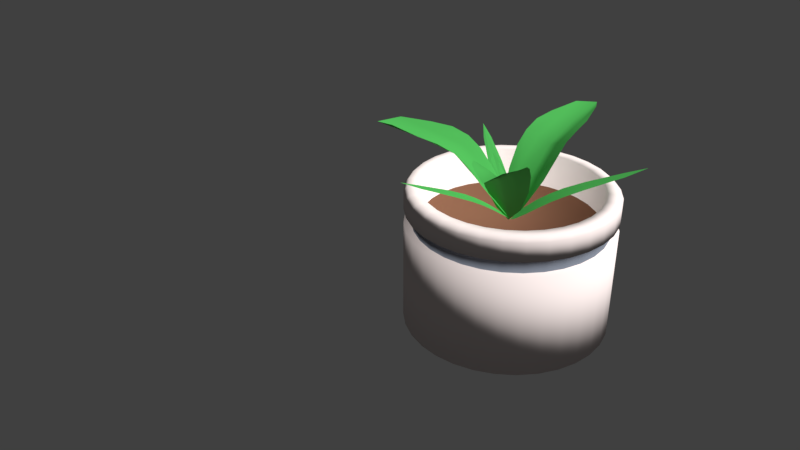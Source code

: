 # Source: flowerpot.blend  (saved by Blender 2.78.0; exported with 4.5.12 LTS)
import bpy
from mathutils import Matrix  # noqa: F401  (used for matrix-valued properties, if any)

bpy.ops.wm.read_factory_settings(use_empty=True)
scene = bpy.context.scene
scene.name = 'Scene'

# ---- collections
col_collection_1 = bpy.data.collections.new('Collection 1'); scene.collection.children.link(col_collection_1)

# ---- materials (node trees are filled in below, after node groups)
mat_white = bpy.data.materials.new('White')
mat_white.alpha_threshold = 0.0
mat_white.roughness = 0.5
mat_rubberized_gray_010 = bpy.data.materials.new('Rubberized Gray.010')
mat_rubberized_gray_010.alpha_threshold = 0.0
mat_rubberized_gray_010.diffuse_color = (0.1529, 0.1714, 0.2086, 1.0)
mat_rubberized_gray_010.roughness = 0.5
mat_soil_brown = bpy.data.materials.new('Soil Brown')
mat_soil_brown.alpha_threshold = 0.0
mat_soil_brown.roughness = 0.5
mat_fern_green_009 = bpy.data.materials.new('Fern Green.009')
mat_fern_green_009.alpha_threshold = 0.0
mat_fern_green_009.roughness = 0.5
mat_fern_green_010 = bpy.data.materials.new('Fern Green.010')
mat_fern_green_010.alpha_threshold = 0.0
mat_fern_green_010.roughness = 0.5
mat_fern_green_011 = bpy.data.materials.new('Fern Green.011')
mat_fern_green_011.alpha_threshold = 0.0
mat_fern_green_011.roughness = 0.5
mat_fern_green_012 = bpy.data.materials.new('Fern Green.012')
mat_fern_green_012.alpha_threshold = 0.0
mat_fern_green_012.roughness = 0.5
mat_fern_green_013 = bpy.data.materials.new('Fern Green.013')
mat_fern_green_013.alpha_threshold = 0.0
mat_fern_green_013.roughness = 0.5
mat_fern_green_014 = bpy.data.materials.new('Fern Green.014')
mat_fern_green_014.alpha_threshold = 0.0
mat_fern_green_014.roughness = 0.5

# ---- material node trees
mat_white.use_nodes = True; mat_white.node_tree.nodes.clear()
_N = mat_white.node_tree.nodes; _L = mat_white.node_tree.links
n0 = _N.new('ShaderNodeOutputMaterial'); n0.name = 'Material Output'; n0.location = (300, 300)
n1 = _N.new('ShaderNodeBsdfDiffuse'); n1.name = 'Diffuse BSDF'; n1.location = (10, 300)
n1.inputs[0].default_value = (0.7991, 0.7011, 0.6795, 1.0)
_L.new(n1.outputs[0], n0.inputs[0])
n0.is_active_output = True
mat_soil_brown.use_nodes = True; mat_soil_brown.node_tree.nodes.clear()
_N = mat_soil_brown.node_tree.nodes; _L = mat_soil_brown.node_tree.links
n0 = _N.new('ShaderNodeOutputMaterial'); n0.name = 'Material Output'; n0.location = (300, 300)
n1 = _N.new('ShaderNodeBsdfDiffuse'); n1.name = 'Diffuse BSDF'; n1.location = (10, 300)
n1.inputs[0].default_value = (0.1845, 0.08404, 0.05015, 1.0)
_L.new(n1.outputs[0], n0.inputs[0])
n0.is_active_output = True
mat_fern_green_009.use_nodes = True; mat_fern_green_009.node_tree.nodes.clear()
_N = mat_fern_green_009.node_tree.nodes; _L = mat_fern_green_009.node_tree.links
n0 = _N.new('ShaderNodeOutputMaterial'); n0.name = 'Material Output'; n0.location = (300, 300)
n1 = _N.new('ShaderNodeBsdfDiffuse'); n1.name = 'Diffuse BSDF'; n1.location = (10, 300)
n1.inputs[0].default_value = (0.05889, 0.3424, 0.07085, 1.0)
_L.new(n1.outputs[0], n0.inputs[0])
n0.is_active_output = True
mat_fern_green_010.use_nodes = True; mat_fern_green_010.node_tree.nodes.clear()
_N = mat_fern_green_010.node_tree.nodes; _L = mat_fern_green_010.node_tree.links
n0 = _N.new('ShaderNodeOutputMaterial'); n0.name = 'Material Output'; n0.location = (300, 300)
n1 = _N.new('ShaderNodeBsdfDiffuse'); n1.name = 'Diffuse BSDF'; n1.location = (10, 300)
n1.inputs[0].default_value = (0.05889, 0.3424, 0.07085, 1.0)
_L.new(n1.outputs[0], n0.inputs[0])
n0.is_active_output = True
mat_fern_green_011.use_nodes = True; mat_fern_green_011.node_tree.nodes.clear()
_N = mat_fern_green_011.node_tree.nodes; _L = mat_fern_green_011.node_tree.links
n0 = _N.new('ShaderNodeOutputMaterial'); n0.name = 'Material Output'; n0.location = (300, 300)
n1 = _N.new('ShaderNodeBsdfDiffuse'); n1.name = 'Diffuse BSDF'; n1.location = (10, 300)
n1.inputs[0].default_value = (0.05889, 0.3424, 0.07085, 1.0)
_L.new(n1.outputs[0], n0.inputs[0])
n0.is_active_output = True
mat_fern_green_012.use_nodes = True; mat_fern_green_012.node_tree.nodes.clear()
_N = mat_fern_green_012.node_tree.nodes; _L = mat_fern_green_012.node_tree.links
n0 = _N.new('ShaderNodeOutputMaterial'); n0.name = 'Material Output'; n0.location = (300, 300)
n1 = _N.new('ShaderNodeBsdfDiffuse'); n1.name = 'Diffuse BSDF'; n1.location = (10, 300)
n1.inputs[0].default_value = (0.05889, 0.3424, 0.07085, 1.0)
_L.new(n1.outputs[0], n0.inputs[0])
n0.is_active_output = True
mat_fern_green_013.use_nodes = True; mat_fern_green_013.node_tree.nodes.clear()
_N = mat_fern_green_013.node_tree.nodes; _L = mat_fern_green_013.node_tree.links
n0 = _N.new('ShaderNodeOutputMaterial'); n0.name = 'Material Output'; n0.location = (300, 300)
n1 = _N.new('ShaderNodeBsdfDiffuse'); n1.name = 'Diffuse BSDF'; n1.location = (10, 300)
n1.inputs[0].default_value = (0.05889, 0.3424, 0.07085, 1.0)
_L.new(n1.outputs[0], n0.inputs[0])
n0.is_active_output = True
mat_fern_green_014.use_nodes = True; mat_fern_green_014.node_tree.nodes.clear()
_N = mat_fern_green_014.node_tree.nodes; _L = mat_fern_green_014.node_tree.links
n0 = _N.new('ShaderNodeOutputMaterial'); n0.name = 'Material Output'; n0.location = (300, 300)
n1 = _N.new('ShaderNodeBsdfDiffuse'); n1.name = 'Diffuse BSDF'; n1.location = (10, 300)
n1.inputs[0].default_value = (0.05889, 0.3424, 0.07085, 1.0)
_L.new(n1.outputs[0], n0.inputs[0])
n0.is_active_output = True

# ---- world
world_world = bpy.data.worlds.new('World'); scene.world = world_world
world_world.use_nodes = True; world_world.node_tree.nodes.clear()
_N = world_world.node_tree.nodes; _L = world_world.node_tree.links
n0 = _N.new('ShaderNodeOutputWorld'); n0.name = 'World Output'; n0.location = (300, 300)
n1 = _N.new('ShaderNodeBackground'); n1.name = 'Background'; n1.location = (10, 300)
n1.inputs[0].default_value = (0.05088, 0.05088, 0.05088, 1.0)
_L.new(n1.outputs[0], n0.inputs[0])
n0.is_active_output = True
world_world.color = (0.05088, 0.05088, 0.05088)
world_world.use_sun_shadow = False
world_world.sun_shadow_jitter_overblur = 0.0
world_world.cycles.sampling_method = 'MANUAL'

# ---- cameras
cam_camera = bpy.data.cameras.new('Camera')
cam_camera.clip_end = 100.0
cam_camera.lens = 35.0
cam_camera.sensor_width = 32.0
cam_camera.sensor_height = 18.0
cam_camera.display_size = 2.0
cam_camera.dof.focus_distance = 0.0

# ---- lights
light_lamp = bpy.data.lights.new('Lamp', 'SUN')
light_lamp.transmission_factor = 0.0
light_lamp.cutoff_distance = 30.0
light_lamp.use_shadow = False
light_lamp.angle = 0.1993
light_lamp.energy = 5.0
light_lamp.shadow_buffer_clip_start = 1.001
light_lamp.shadow_soft_size = 0.1
light_lamp.shadow_cascade_max_distance = 1000.0

# ---- meshes
me_cylinder_001 = bpy.data.meshes.new('Cylinder.001')
me_cylinder_001.from_pydata([(0.0, 1.0, -1.0), (-5.523e-08, 0.8554, 0.3868), (0.1951, 0.9808, -1.0), (0.1669, 0.8389, 0.3868), (0.3827, 0.9239, -1.0), (0.3273, 0.7902, 0.3868), (0.5556, 0.8315, -1.0), (0.4752, 0.7112, 0.3868), (0.7071, 0.7071, -1.0), (0.6048, 0.6048, 0.3868), (0.8315, 0.5556, -1.0), (0.7112, 0.4752, 0.3868), (0.9239, 0.3827, -1.0), (0.7902, 0.3273, 0.3868), (0.9808, 0.1951, -1.0), (0.8389, 0.1669, 0.3868), (1.0, 7.55e-08, -1.0), (0.8554, 5.33e-08, 0.3868), (0.9808, -0.1951, -1.0), (0.8389, -0.1669, 0.3868), (0.9239, -0.3827, -1.0), (0.7902, -0.3273, 0.3868), (0.8315, -0.5556, -1.0), (0.7112, -0.4752, 0.3868), (0.7071, -0.7071, -1.0), (0.6048, -0.6048, 0.3868), (0.5556, -0.8315, -1.0), (0.4752, -0.7112, 0.3868), (0.3827, -0.9239, -1.0), (0.3273, -0.7902, 0.3868), (0.1951, -0.9808, -1.0), (0.1669, -0.8389, 0.3868), (-3.258e-07, -1.0, -1.0), (-2.814e-07, -0.8554, 0.3868), (-0.1951, -0.9808, -1.0), (-0.1669, -0.8389, 0.3868), (-0.3827, -0.9239, -1.0), (-0.3273, -0.7902, 0.3868), (-0.5556, -0.8315, -1.0), (-0.4752, -0.7112, 0.3868), (-0.7071, -0.7071, -1.0), (-0.6048, -0.6048, 0.3868), (-0.8315, -0.5556, -1.0), (-0.7112, -0.4752, 0.3868), (-0.9239, -0.3827, -1.0), (-0.7903, -0.3273, 0.3868), (-0.9808, -0.1951, -1.0), (-0.8389, -0.1669, 0.3868), (-1.0, 9.656e-07, -1.0), (-0.8554, 8.335e-07, 0.3868), (-0.9808, 0.1951, -1.0), (-0.8389, 0.1669, 0.3868), (-0.9239, 0.3827, -1.0), (-0.7902, 0.3273, 0.3868), (-0.8315, 0.5556, -1.0), (-0.7112, 0.4752, 0.3868), (-0.7071, 0.7071, -1.0), (-0.6048, 0.6048, 0.3868), (-0.5556, 0.8315, -1.0), (-0.4752, 0.7112, 0.3868), (-0.3827, 0.9239, -1.0), (-0.3273, 0.7903, 0.3868), (-0.1951, 0.9808, -1.0), (-0.1669, 0.8389, 0.3868), (-0.3827, 0.9239, 0.1645), (-0.5556, 0.8315, 0.1645), (-0.7071, 0.7071, 0.1645), (-0.8315, 0.5556, 0.1645), (-0.9239, 0.3827, 0.1645), (-0.9808, 0.1951, 0.1645), (-1.0, 9.656e-07, 0.1645), (-0.9808, -0.1951, 0.1645), (-0.9239, -0.3827, 0.1645), (-0.8315, -0.5556, 0.1645), (-0.7071, -0.7071, 0.1645), (-0.5556, -0.8315, 0.1645), (-0.3827, -0.9239, 0.1645), (-0.1951, -0.9808, 0.1645), (-3.258e-07, -1.0, 0.1645), (0.1951, -0.9808, 0.1645), (0.3827, -0.9239, 0.1645), (0.5556, -0.8315, 0.1645), (0.7071, -0.7071, 0.1645), (0.8315, -0.5556, 0.1645), (0.9239, -0.3827, 0.1645), (0.9808, -0.1951, 0.1645), (1.0, 7.55e-08, 0.1645), (0.9808, 0.1951, 0.1645), (0.9239, 0.3827, 0.1645), (0.8315, 0.5556, 0.1645), (0.7071, 0.7071, 0.1645), (0.5556, 0.8315, 0.1645), (-0.1951, 0.9808, 0.1645), (0.3827, 0.9239, 0.1645), (0.1951, 0.9808, 0.1645), (0.0, 1.0, 0.1645), (0.1669, 0.8389, 0.0311), (-5.523e-08, 0.8554, 0.0311), (0.3273, 0.7902, 0.0311), (0.4752, 0.7112, 0.0311), (0.6048, 0.6048, 0.0311), (0.7112, 0.4752, 0.0311), (0.7902, 0.3273, 0.0311), (0.8389, 0.1669, 0.0311), (0.8554, 5.33e-08, 0.0311), (0.8389, -0.1669, 0.0311), (0.7902, -0.3273, 0.0311), (0.7112, -0.4752, 0.0311), (0.6048, -0.6048, 0.0311), (0.4752, -0.7112, 0.0311), (0.3273, -0.7902, 0.0311), (0.1669, -0.8389, 0.0311), (-2.814e-07, -0.8554, 0.0311), (-0.1669, -0.8389, 0.0311), (-0.3273, -0.7902, 0.0311), (-0.4752, -0.7112, 0.0311), (-0.6048, -0.6048, 0.0311), (-0.7112, -0.4752, 0.0311), (-0.7903, -0.3273, 0.0311), (-0.8389, -0.1669, 0.0311), (-0.8554, 8.335e-07, 0.0311), (-0.8389, 0.1669, 0.0311), (-0.7902, 0.3273, 0.0311), (-0.7112, 0.4752, 0.0311), (-0.6048, 0.6048, 0.0311), (-0.4752, 0.7112, 0.0311), (-0.3273, 0.7903, 0.0311), (-0.1669, 0.8389, 0.0311), (0.1876, 0.9432, 0.3868), (0.1951, 0.9808, 0.3486), (0.0, 1.0, 0.3486), (-1.464e-08, 0.9617, 0.3868), (0.368, 0.8885, 0.3868), (0.3827, 0.9239, 0.3486), (0.5343, 0.7996, 0.3868), (0.5556, 0.8315, 0.3486), (0.68, 0.68, 0.3868), (0.7071, 0.7071, 0.3486), (0.7996, 0.5343, 0.3868), (0.8315, 0.5556, 0.3486), (0.8885, 0.368, 0.3868), (0.9239, 0.3827, 0.3486), (0.9432, 0.1876, 0.3868), (0.9808, 0.1951, 0.3486), (0.9617, 6.961e-08, 0.3868), (1.0, 7.55e-08, 0.3486), (0.9432, -0.1876, 0.3868), (0.9808, -0.1951, 0.3486), (0.8885, -0.368, 0.3868), (0.9239, -0.3827, 0.3486), (0.7996, -0.5343, 0.3868), (0.8315, -0.5556, 0.3486), (0.68, -0.68, 0.3868), (0.7071, -0.7071, 0.3486), (0.5343, -0.7996, 0.3868), (0.5556, -0.8315, 0.3486), (0.368, -0.8885, 0.3868), (0.3827, -0.9239, 0.3486), (0.1876, -0.9432, 0.3868), (0.1951, -0.9808, 0.3486), (-3.141e-07, -0.9617, 0.3868), (-3.258e-07, -1.0, 0.3486), (-0.1876, -0.9432, 0.3868), (-0.1951, -0.9808, 0.3486), (-0.368, -0.8885, 0.3868), (-0.3827, -0.9239, 0.3486), (-0.5343, -0.7996, 0.3868), (-0.5556, -0.8315, 0.3486), (-0.68, -0.68, 0.3868), (-0.7071, -0.7071, 0.3486), (-0.7996, -0.5343, 0.3868), (-0.8315, -0.5556, 0.3486), (-0.8885, -0.368, 0.3868), (-0.9239, -0.3827, 0.3486), (-0.9432, -0.1876, 0.3868), (-0.9808, -0.1951, 0.3486), (-0.9617, 9.306e-07, 0.3868), (-1.0, 9.656e-07, 0.3486), (-0.9432, 0.1876, 0.3868), (-0.9808, 0.1951, 0.3486), (-0.8885, 0.368, 0.3868), (-0.9239, 0.3827, 0.3486), (-0.7996, 0.5343, 0.3868), (-0.8315, 0.5556, 0.3486), (-0.68, 0.68, 0.3868), (-0.7071, 0.7071, 0.3486), (-0.5343, 0.7996, 0.3868), (-0.5556, 0.8315, 0.3486), (-0.368, 0.8885, 0.3868), (-0.3827, 0.9239, 0.3486), (-0.1876, 0.9432, 0.3868), (-0.1951, 0.9808, 0.3486), (-0.1951, 0.9808, 0.01728), (0.0, 1.0, 0.01728), (0.1951, 0.9808, 0.01728), (0.3827, 0.9239, 0.01728), (0.5556, 0.8315, 0.01728), (0.7071, 0.7071, 0.01728), (0.8315, 0.5556, 0.01728), (0.9239, 0.3827, 0.01728), (0.9808, 0.1951, 0.01728), (1.0, 7.55e-08, 0.01728), (0.9808, -0.1951, 0.01728), (0.9239, -0.3827, 0.01728), (0.8315, -0.5556, 0.01728), (0.7071, -0.7071, 0.01728), (0.5556, -0.8315, 0.01728), (0.3827, -0.9239, 0.01728), (0.1951, -0.9808, 0.01728), (-3.258e-07, -1.0, 0.01728), (-0.1951, -0.9808, 0.01728), (-0.3827, -0.9239, 0.01728), (-0.5556, -0.8315, 0.01728), (-0.7071, -0.7071, 0.01728), (-0.8315, -0.5556, 0.01728), (-0.9239, -0.3827, 0.01728), (-0.9808, -0.1951, 0.01728), (-1.0, 9.656e-07, 0.01728), (-0.9808, 0.1951, 0.01728), (-0.9239, 0.3827, 0.01728), (-0.8315, 0.5556, 0.01728), (-0.7071, 0.7071, 0.01728), (-0.5556, 0.8315, 0.01728), (-0.3827, 0.9239, 0.01728), (-0.3548, 0.8567, 0.1645), (-0.3548, 0.8567, 0.01728), (-0.8567, 0.3548, 0.1645), (-0.8567, 0.3548, 0.01728), (-0.5152, 0.771, 0.1645), (-0.5152, 0.771, 0.01728), (-0.6557, 0.6557, 0.1645), (-0.6557, 0.6557, 0.01728), (-0.9094, -0.1809, 0.1645), (-0.9094, -0.1809, 0.01728), (-0.8567, -0.3548, 0.1645), (-0.8567, -0.3548, 0.01728), (-0.6557, -0.6557, 0.1645), (-0.6557, -0.6557, 0.01728), (-0.5152, -0.771, 0.1645), (-0.5152, -0.771, 0.01728), (-0.1809, -0.9094, 0.1645), (-0.1809, -0.9094, 0.01728), (-2.924e-07, -0.9273, 0.1645), (-2.924e-07, -0.9273, 0.01728), (0.3548, -0.8567, 0.1645), (0.3548, -0.8567, 0.01728), (0.5152, -0.771, 0.1645), (0.5152, -0.771, 0.01728), (0.771, -0.5152, 0.1645), (0.771, -0.5152, 0.01728), (0.8567, -0.3548, 0.1645), (0.8567, -0.3548, 0.01728), (0.9273, 9.27e-08, 0.1645), (0.9273, 9.27e-08, 0.01728), (0.9094, 0.1809, 0.1645), (0.9094, 0.1809, 0.01728), (0.771, 0.5152, 0.1645), (0.771, 0.5152, 0.01728), (0.6557, 0.6557, 0.1645), (0.6557, 0.6557, 0.01728), (0.3548, 0.8567, 0.1645), (0.3548, 0.8567, 0.01728), (0.1809, 0.9094, 0.1645), (0.1809, 0.9094, 0.01728), (-0.1809, 0.9094, 0.1645), (9.755e-09, 0.9273, 0.1645), (0.5152, 0.771, 0.1645), (0.8567, 0.3548, 0.1645), (0.9094, -0.1809, 0.1645), (0.6557, -0.6557, 0.1645), (0.1809, -0.9094, 0.1645), (-0.3548, -0.8567, 0.1645), (-0.771, -0.5152, 0.1645), (-0.9273, 9.181e-07, 0.1645), (-0.9094, 0.1809, 0.1645), (-0.771, 0.5152, 0.1645), (-0.1809, 0.9094, 0.01728), (-0.9094, 0.1809, 0.01728), (-0.9273, 9.181e-07, 0.01728), (-0.771, 0.5152, 0.01728), (-0.771, -0.5152, 0.01728), (-0.3548, -0.8567, 0.01728), (0.1809, -0.9094, 0.01728), (0.6557, -0.6557, 0.01728), (0.9094, -0.1809, 0.01728), (0.8567, 0.3548, 0.01728), (0.5152, 0.771, 0.01728), (9.755e-09, 0.9273, 0.01728)], [], [(94, 129, 133, 93), (3, 5, 132, 128), (5, 7, 134, 132), (7, 9, 136, 134), (9, 11, 138, 136), (11, 13, 140, 138), (13, 15, 142, 140), (15, 17, 144, 142), (17, 19, 146, 144), (19, 21, 148, 146), (21, 23, 150, 148), (23, 25, 152, 150), (25, 27, 154, 152), (27, 29, 156, 154), (29, 31, 158, 156), (31, 33, 160, 158), (33, 35, 162, 160), (35, 37, 164, 162), (37, 39, 166, 164), (39, 41, 168, 166), (41, 43, 170, 168), (43, 45, 172, 170), (45, 47, 174, 172), (47, 49, 176, 174), (49, 51, 178, 176), (51, 53, 180, 178), (53, 55, 182, 180), (55, 57, 184, 182), (57, 59, 186, 184), (59, 61, 188, 186), (47, 45, 118, 119), (61, 63, 190, 188), (63, 1, 131, 190), (0, 2, 4, 6, 8, 10, 12, 14, 16, 18, 20, 22, 24, 26, 28, 30, 32, 34, 36, 38, 40, 42, 44, 46, 48, 50, 52, 54, 56, 58, 60, 62), (95, 130, 129, 94), (92, 191, 130, 95), (91, 135, 137, 90), (90, 137, 139, 89), (89, 139, 141, 88), (88, 141, 143, 87), (87, 143, 145, 86), (86, 145, 147, 85), (85, 147, 149, 84), (84, 149, 151, 83), (83, 151, 153, 82), (82, 153, 155, 81), (81, 155, 157, 80), (80, 157, 159, 79), (79, 159, 161, 78), (78, 161, 163, 77), (77, 163, 165, 76), (76, 165, 167, 75), (75, 167, 169, 74), (74, 169, 171, 73), (73, 171, 173, 72), (72, 173, 175, 71), (71, 175, 177, 70), (70, 177, 179, 69), (69, 179, 181, 68), (68, 181, 183, 67), (67, 183, 185, 66), (66, 185, 187, 65), (65, 187, 189, 64), (64, 189, 191, 92), (70, 69, 274, 273), (93, 133, 135, 91), (96, 97, 127, 126, 125, 124, 123, 122, 121, 120, 119, 118, 117, 116, 115, 114, 113, 112, 111, 110, 109, 108, 107, 106, 105, 104, 103, 102, 101, 100, 99, 98), (21, 19, 105, 106), (49, 47, 119, 120), (23, 21, 106, 107), (51, 49, 120, 121), (25, 23, 107, 108), (53, 51, 121, 122), (27, 25, 108, 109), (55, 53, 122, 123), (29, 27, 109, 110), (3, 1, 97, 96), (57, 55, 123, 124), (31, 29, 110, 111), (5, 3, 96, 98), (59, 57, 124, 125), (33, 31, 111, 112), (7, 5, 98, 99), (61, 59, 125, 126), (35, 33, 112, 113), (9, 7, 99, 100), (63, 61, 126, 127), (37, 35, 113, 114), (11, 9, 100, 101), (1, 63, 127, 97), (39, 37, 114, 115), (13, 11, 101, 102), (41, 39, 115, 116), (15, 13, 102, 103), (43, 41, 116, 117), (17, 15, 103, 104), (45, 43, 117, 118), (19, 17, 104, 105), (129, 130, 131, 128), (133, 129, 128, 132), (135, 133, 132, 134), (137, 135, 134, 136), (139, 137, 136, 138), (141, 139, 138, 140), (143, 141, 140, 142), (145, 143, 142, 144), (147, 145, 144, 146), (149, 147, 146, 148), (151, 149, 148, 150), (153, 151, 150, 152), (155, 153, 152, 154), (157, 155, 154, 156), (159, 157, 156, 158), (161, 159, 158, 160), (163, 161, 160, 162), (165, 163, 162, 164), (167, 165, 164, 166), (169, 167, 166, 168), (171, 169, 168, 170), (173, 171, 170, 172), (175, 173, 172, 174), (177, 175, 174, 176), (179, 177, 176, 178), (181, 179, 178, 180), (183, 181, 180, 182), (185, 183, 182, 184), (187, 185, 184, 186), (189, 187, 186, 188), (191, 189, 188, 190), (130, 191, 190, 131), (1, 3, 128, 131), (206, 205, 283, 247), (205, 204, 249, 283), (71, 70, 273, 232), (204, 203, 251, 249), (73, 72, 234, 272), (203, 202, 284, 251), (202, 201, 253, 284), (74, 73, 272, 236), (201, 200, 255, 253), (76, 75, 238, 271), (200, 199, 285, 255), (199, 198, 257, 285), (196, 195, 261, 286), (77, 76, 271, 240), (198, 197, 259, 257), (192, 223, 225, 276), (79, 78, 242, 270), (197, 196, 286, 259), (223, 222, 229, 225), (193, 192, 276, 287), (222, 221, 231, 229), (80, 79, 270, 244), (194, 193, 287, 263), (221, 220, 279, 231), (82, 81, 246, 269), (195, 194, 263, 261), (93, 91, 266, 260), (220, 219, 227, 279), (66, 65, 228, 230), (219, 218, 277, 227), (83, 82, 269, 248), (2, 194, 195, 4), (0, 193, 194, 2), (62, 192, 193, 0), (6, 196, 197, 8), (8, 197, 198, 10), (10, 198, 199, 12), (12, 199, 200, 14), (14, 200, 201, 16), (16, 201, 202, 18), (18, 202, 203, 20), (20, 203, 204, 22), (22, 204, 205, 24), (24, 205, 206, 26), (26, 206, 207, 28), (28, 207, 208, 30), (30, 208, 209, 32), (32, 209, 210, 34), (34, 210, 211, 36), (36, 211, 212, 38), (38, 212, 213, 40), (40, 213, 214, 42), (42, 214, 215, 44), (44, 215, 216, 46), (46, 216, 217, 48), (48, 217, 218, 50), (50, 218, 219, 52), (52, 219, 220, 54), (54, 220, 221, 56), (56, 221, 222, 58), (58, 222, 223, 60), (60, 223, 192, 62), (4, 195, 196, 6), (261, 260, 266, 286), (225, 224, 264, 276), (229, 228, 224, 225), (231, 230, 228, 229), (279, 275, 230, 231), (227, 226, 275, 279), (277, 274, 226, 227), (278, 273, 274, 277), (233, 232, 273, 278), (235, 234, 232, 233), (280, 272, 234, 235), (237, 236, 272, 280), (239, 238, 236, 237), (281, 271, 238, 239), (241, 240, 271, 281), (243, 242, 240, 241), (282, 270, 242, 243), (245, 244, 270, 282), (247, 246, 244, 245), (283, 269, 246, 247), (249, 248, 269, 283), (251, 250, 248, 249), (284, 268, 250, 251), (253, 252, 268, 284), (255, 254, 252, 253), (285, 267, 254, 255), (257, 256, 267, 285), (259, 258, 256, 257), (286, 266, 258, 259), (276, 264, 265, 287), (287, 265, 262, 263), (263, 262, 260, 261), (207, 206, 247, 245), (68, 67, 275, 226), (208, 207, 245, 282), (94, 93, 260, 262), (209, 208, 282, 243), (67, 66, 230, 275), (92, 95, 265, 264), (210, 209, 243, 241), (95, 94, 262, 265), (65, 64, 224, 228), (211, 210, 241, 281), (90, 89, 256, 258), (91, 90, 258, 266), (212, 211, 281, 239), (87, 86, 252, 254), (64, 92, 264, 224), (89, 88, 267, 256), (213, 212, 239, 237), (84, 83, 248, 250), (214, 213, 237, 280), (81, 80, 244, 246), (88, 87, 254, 267), (215, 214, 280, 235), (78, 77, 240, 242), (86, 85, 268, 252), (216, 215, 235, 233), (75, 74, 236, 238), (217, 216, 233, 278), (72, 71, 232, 234), (85, 84, 250, 268), (218, 217, 278, 277), (69, 68, 226, 274)])
me_cylinder_001.polygons.foreach_set('use_smooth', [True] * 258)
me_cylinder_001.polygons.foreach_set('material_index', [0, 0, 0, 0, 0, 0, 0, 0, 0, 0, 0, 0, 0, 0, 0, 0, 0, 0, 0, 0, 0, 0, 0, 0, 0, 0, 0, 0, 0, 0, 0, 0, 0, 0, 0, 0, 0, 0, 0, 0, 0, 0, 0, 0, 0, 0, 0, 0, 0, 0, 0, 0, 0, 0, 0, 0, 0, 0, 0, 0, 0, 0, 0, 0, 0, 0, 2, 0, 0, 0, 0, 0, 0, 0, 0, 0, 0, 0, 0, 0, 0, 0, 0, 0, 0, 0, 0, 0, 0, 0, 0, 0, 0, 0, 0, 0, 0, 0, 0, 0, 0, 0, 0, 0, 0, 0, 0, 0, 0, 0, 0, 0, 0, 0, 0, 0, 0, 0, 0, 0, 0, 0, 0, 0, 0, 0, 0, 0, 0, 0, 0, 0, 0, 0, 0, 0, 0, 0, 0, 0, 0, 0, 0, 0, 0, 0, 0, 0, 0, 0, 0, 0, 0, 0, 0, 0, 0, 0, 0, 0, 0, 0, 0, 0, 0, 0, 0, 0, 0, 0, 0, 0, 0, 0, 0, 0, 0, 0, 0, 0, 0, 0, 0, 0, 0, 0, 0, 0, 0, 0, 0, 0, 0, 0, 1, 1, 1, 1, 1, 1, 1, 1, 1, 1, 1, 1, 1, 1, 1, 1, 1, 1, 1, 1, 1, 1, 1, 1, 1, 1, 1, 1, 1, 1, 1, 1, 0, 0, 0, 0, 0, 0, 0, 0, 0, 0, 0, 0, 0, 0, 0, 0, 0, 0, 0, 0, 0, 0, 0, 0, 0, 0, 0, 0, 0, 0, 0, 0])
_k = {(129, 130): 1.0, (128, 131): 1.0, (129, 133): 1.0, (128, 132): 1.0, (133, 135): 1.0, (132, 134): 1.0, (135, 137): 1.0, (134, 136): 1.0, (137, 139): 1.0, (136, 138): 1.0, (139, 141): 1.0, (138, 140): 1.0, (141, 143): 1.0, (140, 142): 1.0, (143, 145): 1.0, (142, 144): 1.0, (145, 147): 1.0, (144, 146): 1.0, (147, 149): 1.0, (146, 148): 1.0, (149, 151): 1.0, (148, 150): 1.0, (151, 153): 1.0, (150, 152): 1.0, (153, 155): 1.0, (152, 154): 1.0, (155, 157): 1.0, (154, 156): 1.0, (157, 159): 1.0, (156, 158): 1.0, (159, 161): 1.0, (158, 160): 1.0, (161, 163): 1.0, (160, 162): 1.0, (163, 165): 1.0, (162, 164): 1.0, (165, 167): 1.0, (164, 166): 1.0, (167, 169): 1.0, (166, 168): 1.0, (169, 171): 1.0, (168, 170): 1.0, (171, 173): 1.0, (170, 172): 1.0, (173, 175): 1.0, (172, 174): 1.0, (175, 177): 1.0, (174, 176): 1.0, (177, 179): 1.0, (176, 178): 1.0, (179, 181): 1.0, (178, 180): 1.0, (181, 183): 1.0, (180, 182): 1.0, (183, 185): 1.0, (182, 184): 1.0, (185, 187): 1.0, (184, 186): 1.0, (187, 189): 1.0, (186, 188): 1.0, (189, 191): 1.0, (188, 190): 1.0, (130, 191): 1.0, (131, 190): 1.0, (194, 195): 1.0, (193, 194): 1.0, (192, 193): 1.0, (196, 197): 1.0, (197, 198): 1.0, (198, 199): 1.0, (199, 200): 1.0, (200, 201): 1.0, (201, 202): 1.0, (202, 203): 1.0, (203, 204): 1.0, (204, 205): 1.0, (205, 206): 1.0, (206, 207): 1.0, (207, 208): 1.0, (208, 209): 1.0, (209, 210): 1.0, (210, 211): 1.0, (211, 212): 1.0, (212, 213): 1.0, (213, 214): 1.0, (214, 215): 1.0, (215, 216): 1.0, (216, 217): 1.0, (217, 218): 1.0, (218, 219): 1.0, (219, 220): 1.0, (220, 221): 1.0, (221, 222): 1.0, (222, 223): 1.0, (192, 223): 1.0, (195, 196): 1.0}
me_cylinder_001.attributes.new('crease_edge', 'FLOAT', 'EDGE').data.foreach_set('value', [_k.get((min(e.vertices), max(e.vertices)), 0.0) for e in me_cylinder_001.edges])
me_cylinder_001.materials.append(mat_white)
me_cylinder_001.materials.append(mat_rubberized_gray_010)
me_cylinder_001.materials.append(mat_soil_brown)
me_cylinder_001.use_remesh_preserve_volume = False
me_cylinder_001.use_remesh_preserve_attributes = False
me_cylinder_001.use_mirror_vertex_groups = False
me_cylinder_001.update()
me_plane_010 = bpy.data.meshes.new('Plane.010')
me_plane_010.from_pydata([(0.5, 0.8404, 0.3463), (-0.5, 0.8404, 0.3463), (-0.5, -1.09, 0.5773), (0.5, -1.09, 0.5773), (-1.0, -0.547, 0.785), (0.5, -2.141, 0.3101), (1.0, 0.4593, 0.6995), (-0.5, 1.741, 0.01689), (-1.0, 0.4593, 0.6995), (-0.5, -2.141, 0.3101), (1.0, -0.547, 0.785), (0.5, 1.741, 0.01689), (1.94e-17, 1.066, 0.1037), (5.736e-17, -1.291, 0.2889), (-0.5, -0.07362, 0.6659), (0.5, -0.07362, 0.6659), (-0.875, -1.261, 0.59), (0.875, -1.261, 0.59), (-0.875, 0.9916, 0.418), (0.875, 0.9916, 0.418), (-1.0, -0.03867, 0.8263), (0.0, -2.497, 0.0932), (1.0, -0.03867, 0.8263), (-1.014e-16, 2.142, -0.4114), (1.077e-16, -0.08759, 0.4584)], [], [(0, 12, 24, 15), (0, 15, 22, 6), (0, 6, 19, 11), (0, 11, 23, 12), (1, 8, 20, 14), (1, 14, 24, 12), (1, 12, 23, 7), (1, 7, 18, 8), (2, 4, 16, 9), (2, 9, 21, 13), (2, 13, 24, 14), (2, 14, 20, 4), (3, 13, 21, 5), (3, 5, 17, 10), (3, 10, 22, 15), (3, 15, 24, 13)])
me_plane_010.polygons.foreach_set('use_smooth', [True] * 16)
me_plane_010.materials.append(mat_fern_green_009)
me_plane_010.use_remesh_preserve_volume = False
me_plane_010.use_remesh_preserve_attributes = False
me_plane_010.use_mirror_vertex_groups = False
me_plane_010.update()
me_plane_011 = bpy.data.meshes.new('Plane.011')
me_plane_011.from_pydata([(0.5, 0.8404, 0.3463), (-0.5, 0.8404, 0.3463), (-0.5, -1.09, 0.5773), (0.5, -1.09, 0.5773), (-1.0, -0.547, 0.785), (0.5, -2.141, 0.3101), (1.0, 0.4593, 0.6995), (-0.5, 1.741, 0.01689), (-1.0, 0.4593, 0.6995), (-0.5, -2.141, 0.3101), (1.0, -0.547, 0.785), (0.5, 1.741, 0.01689), (1.94e-17, 1.066, 0.1037), (5.736e-17, -1.291, 0.2889), (-0.5, -0.07362, 0.6659), (0.5, -0.07362, 0.6659), (-0.875, -1.261, 0.59), (0.875, -1.261, 0.59), (-0.875, 0.9916, 0.418), (0.875, 0.9916, 0.418), (-1.0, -0.03867, 0.8263), (0.0, -2.497, 0.0932), (1.0, -0.03867, 0.8263), (-1.014e-16, 2.142, -0.4114), (1.077e-16, -0.08759, 0.4584)], [], [(0, 12, 24, 15), (0, 15, 22, 6), (0, 6, 19, 11), (0, 11, 23, 12), (1, 8, 20, 14), (1, 14, 24, 12), (1, 12, 23, 7), (1, 7, 18, 8), (2, 4, 16, 9), (2, 9, 21, 13), (2, 13, 24, 14), (2, 14, 20, 4), (3, 13, 21, 5), (3, 5, 17, 10), (3, 10, 22, 15), (3, 15, 24, 13)])
me_plane_011.polygons.foreach_set('use_smooth', [True] * 16)
me_plane_011.materials.append(mat_fern_green_010)
me_plane_011.use_remesh_preserve_volume = False
me_plane_011.use_remesh_preserve_attributes = False
me_plane_011.use_mirror_vertex_groups = False
me_plane_011.update()
me_plane_012 = bpy.data.meshes.new('Plane.012')
me_plane_012.from_pydata([(0.5, 0.8404, 0.3463), (-0.5, 0.8404, 0.3463), (-0.5, -1.09, 0.5773), (0.5, -1.09, 0.5773), (-1.0, -0.547, 0.785), (0.5, -2.141, 0.3101), (1.0, 0.4593, 0.6995), (-0.5, 1.741, 0.01689), (-1.0, 0.4593, 0.6995), (-0.5, -2.141, 0.3101), (1.0, -0.547, 0.785), (0.5, 1.741, 0.01689), (1.94e-17, 1.066, 0.1037), (5.736e-17, -1.291, 0.2889), (-0.5, -0.07362, 0.6659), (0.5, -0.07362, 0.6659), (-0.875, -1.261, 0.59), (0.875, -1.261, 0.59), (-0.875, 0.9916, 0.418), (0.875, 0.9916, 0.418), (-1.0, -0.03867, 0.8263), (0.0, -2.497, 0.0932), (1.0, -0.03867, 0.8263), (-1.014e-16, 2.142, -0.4114), (1.077e-16, -0.08759, 0.4584)], [], [(0, 12, 24, 15), (0, 15, 22, 6), (0, 6, 19, 11), (0, 11, 23, 12), (1, 8, 20, 14), (1, 14, 24, 12), (1, 12, 23, 7), (1, 7, 18, 8), (2, 4, 16, 9), (2, 9, 21, 13), (2, 13, 24, 14), (2, 14, 20, 4), (3, 13, 21, 5), (3, 5, 17, 10), (3, 10, 22, 15), (3, 15, 24, 13)])
me_plane_012.polygons.foreach_set('use_smooth', [True] * 16)
me_plane_012.materials.append(mat_fern_green_011)
me_plane_012.use_remesh_preserve_volume = False
me_plane_012.use_remesh_preserve_attributes = False
me_plane_012.use_mirror_vertex_groups = False
me_plane_012.update()
me_plane_013 = bpy.data.meshes.new('Plane.013')
me_plane_013.from_pydata([(0.5, 1.293, 0.3229), (-0.5, 1.293, 0.3229), (-0.5, -0.6969, 0.3675), (0.5, -0.6969, 0.3675), (-1.0, -0.5, 0.3865), (0.5, -1.394, 0.2747), (1.0, 0.5, 0.3952), (-0.5, 2.585, 0.1183), (-1.0, 0.5, 0.3952), (-0.5, -1.394, 0.2747), (1.0, -0.5, 0.3865), (0.5, 2.585, 0.1183), (0.0, 1.689, 0.2649), (0.0, -0.7954, 0.349), (-0.5, 0.1489, 0.407), (0.5, 0.1489, 0.407), (-0.875, -0.9735, 0.3366), (0.875, -0.9735, 0.3366), (-0.875, 1.271, 0.3131), (0.875, 1.271, 0.3131), (-1.0, 0.0, 0.407), (0.0, -1.591, 0.2411), (1.0, 0.0, 0.407), (0.0, 3.378, 0.02273), (0.0, 0.2234, 0.407)], [], [(0, 12, 24, 15), (0, 15, 22, 6), (0, 6, 19, 11), (0, 11, 23, 12), (1, 8, 20, 14), (1, 14, 24, 12), (1, 12, 23, 7), (1, 7, 18, 8), (2, 4, 16, 9), (2, 9, 21, 13), (2, 13, 24, 14), (2, 14, 20, 4), (3, 13, 21, 5), (3, 5, 17, 10), (3, 10, 22, 15), (3, 15, 24, 13)])
me_plane_013.polygons.foreach_set('use_smooth', [True] * 16)
me_plane_013.materials.append(mat_fern_green_012)
me_plane_013.use_remesh_preserve_volume = False
me_plane_013.use_remesh_preserve_attributes = False
me_plane_013.use_mirror_vertex_groups = False
me_plane_013.update()
me_plane_014 = bpy.data.meshes.new('Plane.014')
me_plane_014.from_pydata([(0.5, 1.293, 0.3229), (-0.5, 1.293, 0.3229), (-0.5, -0.6969, 0.3675), (0.5, -0.6969, 0.3675), (-1.0, -0.5, 0.3865), (0.5, -1.394, 0.2747), (1.0, 0.5, 0.3952), (-0.5, 2.585, 0.1183), (-1.0, 0.5, 0.3952), (-0.5, -1.394, 0.2747), (1.0, -0.5, 0.3865), (0.5, 2.585, 0.1183), (0.0, 1.689, 0.2649), (0.0, -0.7954, 0.349), (-0.5, 0.1489, 0.407), (0.5, 0.1489, 0.407), (-0.875, -0.9735, 0.3366), (0.875, -0.9735, 0.3366), (-0.875, 1.271, 0.3131), (0.875, 1.271, 0.3131), (-1.0, 0.0, 0.407), (0.0, -1.591, 0.2411), (1.0, 0.0, 0.407), (0.0, 3.378, 0.02273), (0.0, 0.2234, 0.407)], [], [(0, 12, 24, 15), (0, 15, 22, 6), (0, 6, 19, 11), (0, 11, 23, 12), (1, 8, 20, 14), (1, 14, 24, 12), (1, 12, 23, 7), (1, 7, 18, 8), (2, 4, 16, 9), (2, 9, 21, 13), (2, 13, 24, 14), (2, 14, 20, 4), (3, 13, 21, 5), (3, 5, 17, 10), (3, 10, 22, 15), (3, 15, 24, 13)])
me_plane_014.polygons.foreach_set('use_smooth', [True] * 16)
me_plane_014.materials.append(mat_fern_green_013)
me_plane_014.use_remesh_preserve_volume = False
me_plane_014.use_remesh_preserve_attributes = False
me_plane_014.use_mirror_vertex_groups = False
me_plane_014.update()
me_plane_015 = bpy.data.meshes.new('Plane.015')
me_plane_015.from_pydata([(0.5, 1.293, 0.3229), (-0.5, 1.293, 0.3229), (-0.5, -0.6969, 0.3675), (0.5, -0.6969, 0.3675), (-1.0, -0.5, 0.3865), (0.5, -1.394, 0.2747), (1.0, 0.5, 0.3952), (-0.5, 2.585, 0.1183), (-1.0, 0.5, 0.3952), (-0.5, -1.394, 0.2747), (1.0, -0.5, 0.3865), (0.5, 2.585, 0.1183), (0.0, 1.689, 0.2649), (0.0, -0.7954, 0.349), (-0.5, 0.1489, 0.407), (0.5, 0.1489, 0.407), (-0.875, -0.9735, 0.3366), (0.875, -0.9735, 0.3366), (-0.875, 1.271, 0.3131), (0.875, 1.271, 0.3131), (-1.0, 0.0, 0.407), (0.0, -1.591, 0.2411), (1.0, 0.0, 0.407), (0.0, 3.378, 0.02273), (0.0, 0.2234, 0.407)], [], [(0, 12, 24, 15), (0, 15, 22, 6), (0, 6, 19, 11), (0, 11, 23, 12), (1, 8, 20, 14), (1, 14, 24, 12), (1, 12, 23, 7), (1, 7, 18, 8), (2, 4, 16, 9), (2, 9, 21, 13), (2, 13, 24, 14), (2, 14, 20, 4), (3, 13, 21, 5), (3, 5, 17, 10), (3, 10, 22, 15), (3, 15, 24, 13)])
me_plane_015.materials.append(mat_fern_green_014)
me_plane_015.use_remesh_preserve_volume = False
me_plane_015.use_remesh_preserve_attributes = False
me_plane_015.use_mirror_vertex_groups = False
me_plane_015.update()

# ---- objects
ob_cylinder_001 = bpy.data.objects.new('Cylinder.001', me_cylinder_001)
ob_camera = bpy.data.objects.new('Camera', cam_camera)
ob_lamp = bpy.data.objects.new('Lamp', light_lamp)
ob_plane_010 = bpy.data.objects.new('Plane.010', me_plane_010)
ob_plane_011 = bpy.data.objects.new('Plane.011', me_plane_011)
ob_plane_012 = bpy.data.objects.new('Plane.012', me_plane_012)
ob_plane_013 = bpy.data.objects.new('Plane.013', me_plane_013)
ob_plane_014 = bpy.data.objects.new('Plane.014', me_plane_014)
ob_plane_015 = bpy.data.objects.new('Plane.015', me_plane_015)

# ---- transforms, parenting, visibility, modifiers, constraints
ob_cylinder_001.location = (-0.002455, -0.003058, -0.2229)
ob_cylinder_001.scale = (0.7697, 0.7697, 0.7697)
ob_cylinder_001.lineart.crease_threshold = 0.0
ob_camera.location = (3.336, -4.531, 2.754)
ob_camera.rotation_euler = (1.078, 3.391e-09, 0.777)
ob_camera.lineart.crease_threshold = 0.0
ob_lamp.location = (4.076, 1.005, 5.904)
ob_lamp.rotation_euler = (0.6503, 0.05522, 1.866)
ob_lamp.lock_rotations_4d = False
ob_lamp.empty_display_type = 'ARROWS'
ob_lamp.color = (0.0, 0.0, 0.0, 0.0)
ob_lamp.lineart.crease_threshold = 0.0
ob_plane_010.location = (-0.01353, 0.5097, 0.183)
ob_plane_010.rotation_euler = (0.6559, -0.0, 0.0)
ob_plane_010.scale = (0.1758, 0.2559, 0.2559)
ob_plane_010.lineart.crease_threshold = 0.0
ob_plane_011.location = (0.2001, -0.4394, 0.2251)
ob_plane_011.rotation_euler = (0.7559, 0.0, -2.677)
ob_plane_011.scale = (0.1758, 0.2559, 0.2559)
ob_plane_011.lineart.crease_threshold = 0.0
ob_plane_012.location = (-0.4833, -0.2103, 0.1733)
ob_plane_012.rotation_euler = (0.6472, 3.725e-09, -4.292)
ob_plane_012.scale = (0.1758, 0.2559, 0.2559)
ob_plane_012.lineart.crease_threshold = 0.0
ob_plane_013.location = (0.2438, 0.184, -0.07429)
ob_plane_013.rotation_euler = (0.5126, -4.898e-08, -0.9318)
ob_plane_013.scale = (0.07108, 0.2054, 0.2054)
ob_plane_013.lineart.crease_threshold = 0.0
ob_plane_014.location = (-0.1316, -0.2637, -0.07429)
ob_plane_014.rotation_euler = (0.5126, -4.898e-08, -3.567)
ob_plane_014.scale = (0.0657, 0.1898, 0.1898)
ob_plane_014.lineart.crease_threshold = 0.0
ob_plane_015.location = (-0.2108, 0.1212, -0.06011)
ob_plane_015.rotation_euler = (0.6208, -4.87e-08, 0.987)
ob_plane_015.scale = (0.05872, 0.1697, 0.1697)
ob_plane_015.lineart.crease_threshold = 0.0

# ---- collection membership
col_collection_1.objects.link(ob_cylinder_001)
col_collection_1.objects.link(ob_camera)
col_collection_1.objects.link(ob_lamp)
col_collection_1.objects.link(ob_plane_010)
col_collection_1.objects.link(ob_plane_011)
col_collection_1.objects.link(ob_plane_012)
col_collection_1.objects.link(ob_plane_013)
col_collection_1.objects.link(ob_plane_014)
col_collection_1.objects.link(ob_plane_015)

# ---- scene / render settings (as saved in the file)
scene.camera = ob_camera
scene.frame_start = 1; scene.frame_end = 250; scene.frame_set(1)
scene.render.engine = 'CYCLES'
scene.render.resolution_percentage = 50
scene.render.dither_intensity = 0.0
scene.cycles.use_denoising = False
scene.cycles.samples = 128
scene.cycles.sampling_pattern = 'TABULATED_SOBOL'
scene.cycles.light_sampling_threshold = 0.0
scene.cycles.use_adaptive_sampling = False
scene.cycles.use_light_tree = False
scene.cycles.blur_glossy = 0.0
scene.cycles.sample_clamp_indirect = 0.0
scene.view_settings.view_transform = 'Standard'
bpy.context.view_layer.update()
